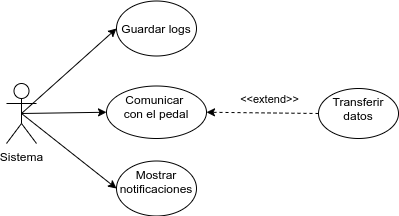

The diagram above was exported from draw.io. Its source (the exported page's mxGraphModel, read from the mxfile embedded in the PNG):
<mxGraphModel dx="590" dy="588" grid="1" gridSize="10" guides="1" tooltips="1" connect="1" arrows="1" fold="1" page="1" pageScale="1" pageWidth="1100" pageHeight="850" math="0" shadow="0">
  <root>
    <mxCell id="0" />
    <mxCell id="1" parent="0" />
    <mxCell id="41" style="edgeStyle=none;html=1;exitX=0.5;exitY=0.5;exitDx=0;exitDy=0;exitPerimeter=0;entryX=0;entryY=0.5;entryDx=0;entryDy=0;" parent="1" source="29" target="33" edge="1">
      <mxGeometry relative="1" as="geometry" />
    </mxCell>
    <mxCell id="43" style="edgeStyle=none;html=1;exitX=0.5;exitY=0.5;exitDx=0;exitDy=0;exitPerimeter=0;entryX=0;entryY=0.5;entryDx=0;entryDy=0;" parent="1" source="29" target="35" edge="1">
      <mxGeometry relative="1" as="geometry" />
    </mxCell>
    <mxCell id="44" style="edgeStyle=none;html=1;exitX=0.5;exitY=0.5;exitDx=0;exitDy=0;exitPerimeter=0;entryX=0;entryY=0.5;entryDx=0;entryDy=0;" parent="1" source="29" target="39" edge="1">
      <mxGeometry relative="1" as="geometry" />
    </mxCell>
    <mxCell id="29" value="Sistema" style="shape=umlActor;verticalLabelPosition=bottom;verticalAlign=top;html=1;outlineConnect=0;" parent="1" vertex="1">
      <mxGeometry x="328" y="385" width="30" height="60" as="geometry" />
    </mxCell>
    <mxCell id="33" value="&lt;br&gt;Guardar logs" style="ellipse;whiteSpace=wrap;html=1;verticalAlign=top;" parent="1" vertex="1">
      <mxGeometry x="438" y="302.5" width="80" height="55" as="geometry" />
    </mxCell>
    <mxCell id="35" value="Comunicar &lt;br&gt;con el pedal" style="ellipse;whiteSpace=wrap;html=1;verticalAlign=top;" parent="1" vertex="1">
      <mxGeometry x="428" y="387.5" width="100" height="52.5" as="geometry" />
    </mxCell>
    <mxCell id="39" value="Mostrar notificaciones" style="ellipse;whiteSpace=wrap;html=1;verticalAlign=top;" parent="1" vertex="1">
      <mxGeometry x="438" y="462.5" width="80" height="55" as="geometry" />
    </mxCell>
    <mxCell id="57" style="edgeStyle=none;html=1;exitX=0;exitY=0.5;exitDx=0;exitDy=0;entryX=1;entryY=0.5;entryDx=0;entryDy=0;dashed=1;" parent="1" source="49" target="35" edge="1">
      <mxGeometry relative="1" as="geometry" />
    </mxCell>
    <mxCell id="61" value="&amp;lt;&amp;lt;extend&amp;gt;&amp;gt;" style="edgeLabel;html=1;align=center;verticalAlign=middle;resizable=0;points=[];" parent="57" vertex="1" connectable="0">
      <mxGeometry x="-0.0936" relative="1" as="geometry">
        <mxPoint x="1" y="-14" as="offset" />
      </mxGeometry>
    </mxCell>
    <mxCell id="49" value="Transferir datos" style="ellipse;whiteSpace=wrap;html=1;verticalAlign=top;" parent="1" vertex="1">
      <mxGeometry x="640" y="390" width="80" height="50" as="geometry" />
    </mxCell>
  </root>
</mxGraphModel>